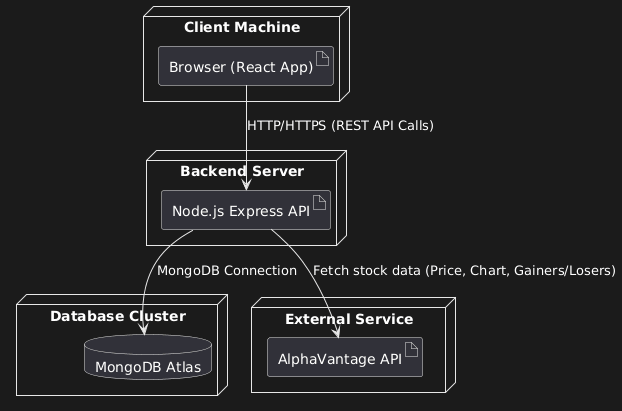

The diagram above was rendered by PlantUML. Its source (embedded in the PNG):
@startuml
node "Client Machine" {
  artifact "Browser (React App)" as ReactApp
}

node "Backend Server" {
  artifact "Node.js Express API" as ExpressAPI
}

node "Database Cluster" {
  database "MongoDB Atlas" as MongoDB
}

node "External Service" {
  artifact "AlphaVantage API" as AlphaAPI
}

ReactApp --> ExpressAPI : HTTP/HTTPS (REST API Calls)
ExpressAPI --> MongoDB : MongoDB Connection
ExpressAPI --> AlphaAPI : Fetch stock data (Price, Chart, Gainers/Losers)
@enduml